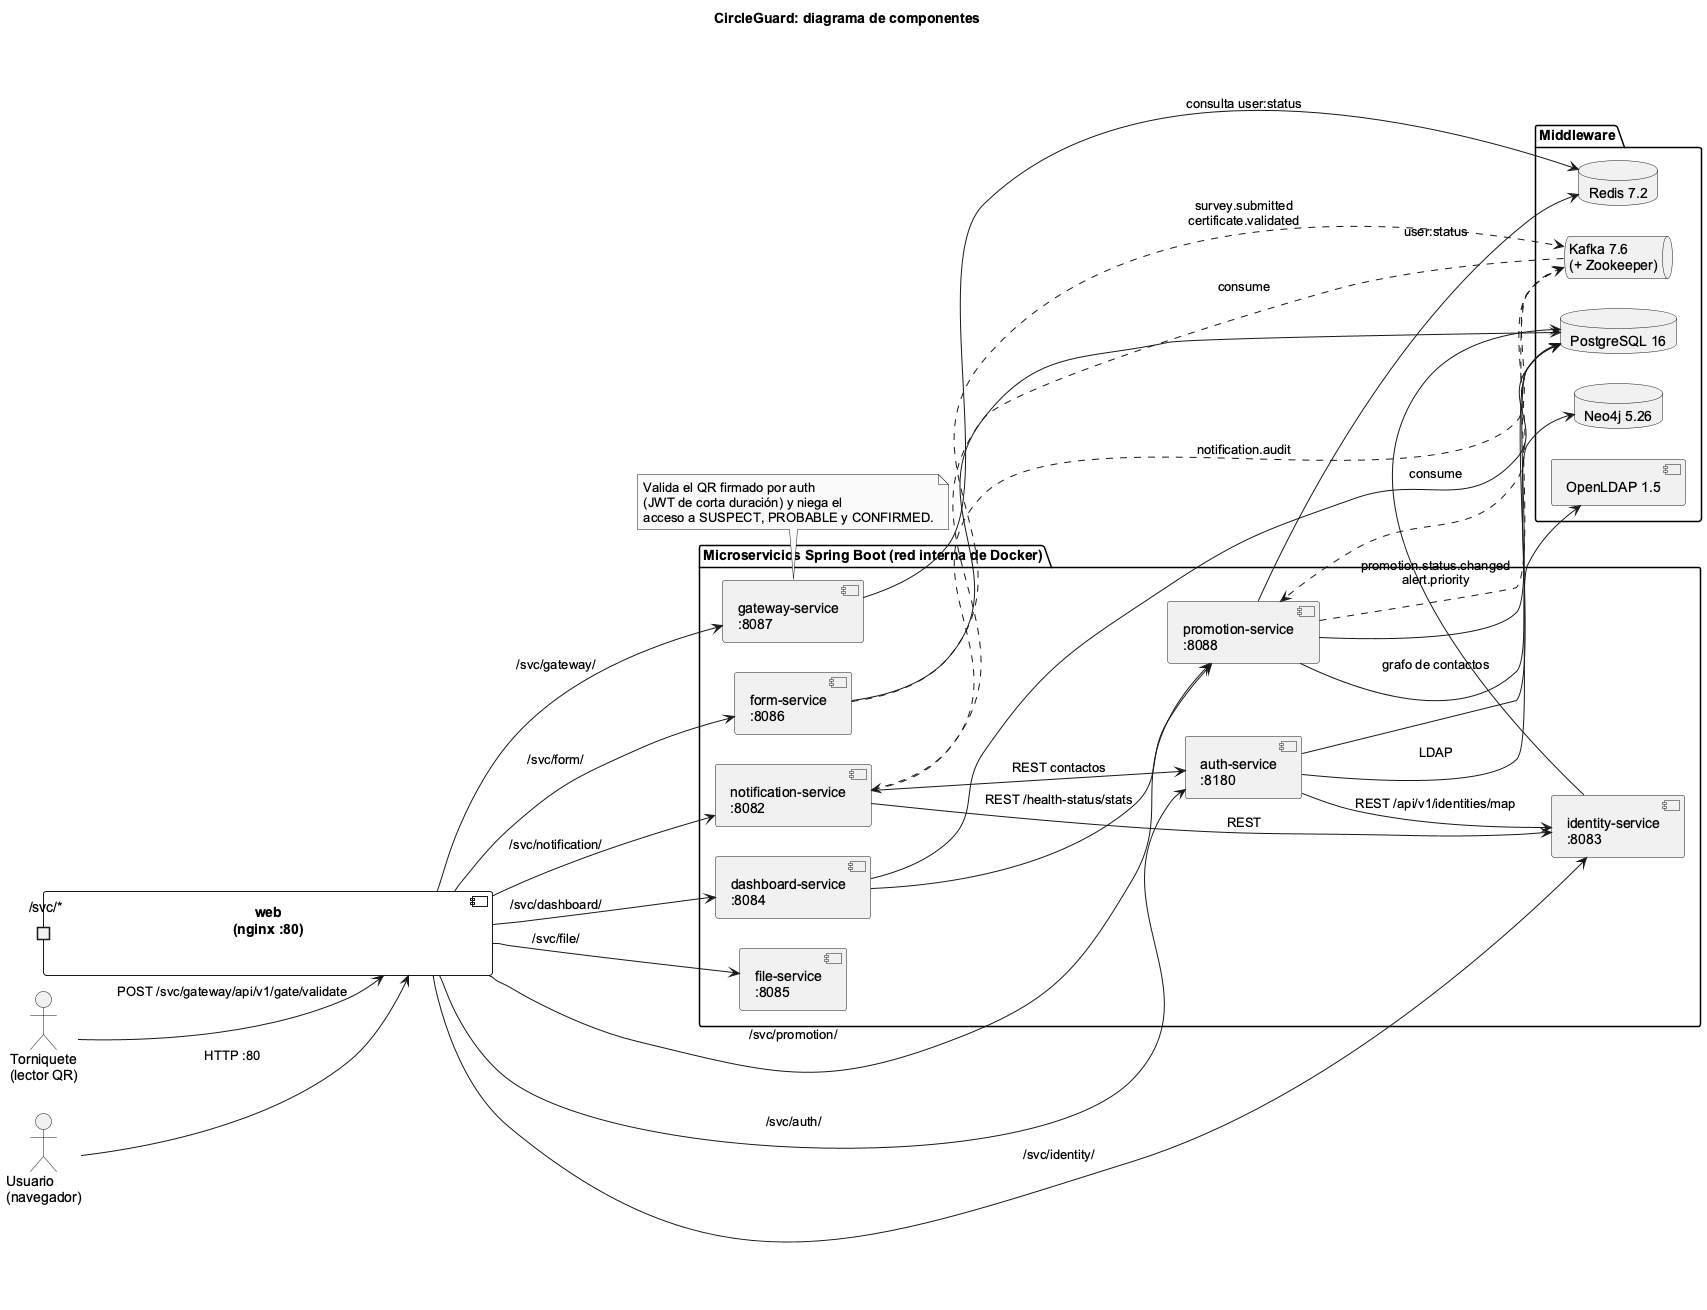

The diagram above was rendered by PlantUML. Its source (embedded in the PNG):
@startuml componentes
' Diagrama de componentes UML de CircleGuard (aplicación).
' Fuente de verdad: application.yml de cada servicio, mobile/nginx/default.conf
' y los @KafkaListener / KafkaTemplate del código.
skinparam monochrome true
skinparam shadowing false
skinparam defaultFontName Arial
skinparam componentStyle uml2
left to right direction
skinparam nodesep 30
skinparam ranksep 70
title CircleGuard: diagrama de componentes

actor "Usuario\n(navegador)" as user
actor "Torniquete\n(lector QR)" as turnstile

component "web\n(nginx :80)" as web {
  portin " /svc/*" as svc
}

package "Microservicios Spring Boot (red interna de Docker)" {
  component "auth-service\n:8180" as auth
  component "identity-service\n:8083" as identity
  component "form-service\n:8086" as form
  component "promotion-service\n:8088" as promotion
  component "gateway-service\n:8087" as gateway
  component "notification-service\n:8082" as notification
  component "dashboard-service\n:8084" as dashboard
  component "file-service\n:8085" as file
}

package "Middleware" {
  database "PostgreSQL 16" as pg
  database "Neo4j 5.26" as neo4j
  database "Redis 7.2" as redis
  queue "Kafka 7.6\n(+ Zookeeper)" as kafka
  component "OpenLDAP 1.5" as ldap
}

user --> web : HTTP :80
turnstile --> web : POST /svc/gateway/api/v1/gate/validate

web --> auth : /svc/auth/
web --> identity : /svc/identity/
web --> form : /svc/form/
web --> promotion : /svc/promotion/
web --> gateway : /svc/gateway/
web --> notification : /svc/notification/
web --> dashboard : /svc/dashboard/
web --> file : /svc/file/

auth --> identity : REST /api/v1/identities/map
auth --> ldap : LDAP
auth --> pg
identity --> pg
form --> pg
promotion --> pg
promotion --> neo4j : grafo de contactos
promotion --> redis : user:status
gateway --> redis : consulta user:status
dashboard --> promotion : REST /health-status/stats
dashboard --> pg
notification --> auth : REST contactos
notification --> identity : REST

form ..> kafka : survey.submitted\ncertificate.validated
kafka ..> promotion : consume
promotion ..> kafka : promotion.status.changed\nalert.priority
kafka ..> notification : consume
notification ..> kafka : notification.audit

note bottom of gateway
  Valida el QR firmado por auth
  (JWT de corta duración) y niega el
  acceso a SUSPECT, PROBABLE y CONFIRMED.
end note
@enduml